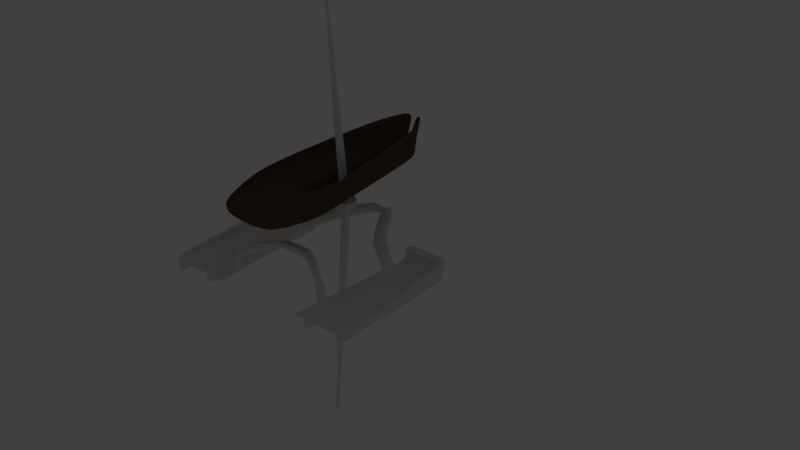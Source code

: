 # Source: Partikel_bung.blend  (saved by Blender 2.78.0; exported with 4.5.12 LTS)
import bpy
from mathutils import Matrix  # noqa: F401  (used for matrix-valued properties, if any)

bpy.ops.wm.read_factory_settings(use_empty=True)
scene = bpy.context.scene
scene.name = 'Scene'

# ---- collections
col_collection_1 = bpy.data.collections.new('Collection 1'); scene.collection.children.link(col_collection_1)
col_collection_1.hide_render = True
col_collection_1.hide_viewport = True
col_collection_2 = bpy.data.collections.new('Collection 2'); scene.collection.children.link(col_collection_2)
col_collection_2.hide_render = True
col_collection_2.hide_viewport = True
col_collection_3 = bpy.data.collections.new('Collection 3'); scene.collection.children.link(col_collection_3)

# ---- materials (node trees are filled in below, after node groups)
mat_material_003 = bpy.data.materials.new('Material.003')
mat_material_003.alpha_threshold = 0.0
mat_material_003.use_transparent_shadow = False
mat_material_003.roughness = 0.5
mat_material_003.specular_intensity = 0.0
mat_material_002 = bpy.data.materials.new('Material.002')
mat_material_002.alpha_threshold = 0.0
mat_material_002.use_transparent_shadow = False
mat_material_002.diffuse_color = (0.1107, 0.07611, 0.05386, 1.0)
mat_material_002.roughness = 0.5
mat_material = bpy.data.materials.new('Material')
mat_material.alpha_threshold = 0.0
mat_material.use_transparent_shadow = False
mat_material.diffuse_color = (0.1107, 0.1107, 0.1107, 1.0)
mat_material.roughness = 0.5

# ---- material node trees

# ---- world
world_world = bpy.data.worlds.new('World'); scene.world = world_world
world_world.color = (0.05088, 0.05088, 0.05088)
world_world.use_sun_shadow = False
world_world.sun_shadow_jitter_overblur = 0.0
world_world.cycles.sampling_method = 'MANUAL'

# ---- lights
light_sun = bpy.data.lights.new('Sun', 'SUN')
light_sun.transmission_factor = 0.0
light_sun.angle = 0.1993
light_sun.energy = 1.0
light_sun.shadow_buffer_clip_start = 0.5
light_sun.shadow_soft_size = 0.1
light_sun.shadow_cascade_max_distance = 1000.0

# ---- meshes
me_icosphere_002 = bpy.data.meshes.new('Icosphere.002')
me_icosphere_002.from_pydata([(0.2764, -0.8506, 0.4472), (-0.7236, -0.5257, 0.4472), (-0.7236, 0.5257, 0.4472), (0.2764, 0.8506, 0.4472), (0.8944, 0.0, 0.4472), (0.0, 0.0, 1.0), (0.9511, -0.309, 0.0), (0.9511, 0.309, 0.0), (0.0, -1.0, 0.0), (0.5878, -0.809, 0.0), (-0.9511, -0.309, 0.0), (-0.5878, -0.809, 0.0), (-0.5878, 0.809, 0.0), (-0.9511, 0.309, 0.0), (0.5878, 0.809, 0.0), (0.0, 1.0, 0.0), (0.6882, -0.5, 0.5257), (-0.2629, -0.809, 0.5257), (-0.8506, 0.0, 0.5257), (-0.2629, 0.809, 0.5257), (0.6882, 0.5, 0.5257), (0.1625, -0.5, 0.8507), (0.5257, 0.0, 0.8507), (-0.4253, -0.309, 0.8507), (-0.4253, 0.309, 0.8507), (0.1625, 0.5, 0.8507)], [], [(0, 16, 21), (1, 17, 23), (2, 18, 24), (3, 19, 25), (4, 20, 22), (22, 25, 5), (22, 20, 25), (20, 3, 25), (25, 24, 5), (25, 19, 24), (19, 2, 24), (24, 23, 5), (24, 18, 23), (18, 1, 23), (23, 21, 5), (23, 17, 21), (17, 0, 21), (21, 22, 5), (21, 16, 22), (16, 4, 22), (7, 20, 4), (7, 14, 20), (14, 3, 20), (15, 19, 3), (15, 12, 19), (12, 2, 19), (13, 18, 2), (13, 10, 18), (10, 1, 18), (11, 17, 1), (11, 8, 17), (8, 0, 17), (9, 16, 0), (9, 6, 16), (6, 4, 16), (14, 15, 3), (12, 13, 2), (10, 11, 1), (8, 9, 0), (6, 7, 4)])
me_icosphere_002.materials.append(mat_material_003)
me_icosphere_002.use_remesh_preserve_volume = False
me_icosphere_002.use_remesh_preserve_attributes = False
me_icosphere_002.use_mirror_vertex_groups = False
me_icosphere_002.update()
me_cube_003 = bpy.data.meshes.new('Cube.003')
me_cube_003.from_pydata([(-3.802, -6.18, -1.121), (-2.591, -6.063, -0.4852), (-4.643, -2.796, -1.121), (-4.643, -2.796, -0.4852), (12.6, -5.723, -1.663), (11.44, -5.723, -0.4852), (12.01, -2.796, -1.121), (12.6, -2.796, -0.4852), (-4.284, -3.164, -1.121), (-4.284, -3.841, -1.121), (-3.56, -4.518, -1.121), (-3.564, -5.195, -1.121), (-2.013, -5.23, -0.4852), (-1.765, -4.6, -0.4852), (-3.149, -3.814, -0.4852), (-3.414, -3.191, -0.4852), (13.64, -5.195, -1.121), (11.33, -4.518, -1.121), (12.96, -3.841, -1.121), (10.82, -3.164, -1.121), (11.4, -3.164, -0.4852), (12.14, -3.841, -0.4852), (10.51, -4.518, -0.4852), (12.49, -5.195, -0.4852)], [], [(8, 15, 3, 2), (2, 3, 7, 6), (16, 23, 5, 4), (4, 5, 1, 0), (11, 16, 4, 0), (23, 12, 1, 5), (7, 3, 15, 20), (20, 15, 14, 21), (21, 14, 13, 22), (22, 13, 12, 23), (2, 6, 19, 8), (8, 19, 18, 9), (9, 18, 17, 10), (10, 17, 16, 11), (6, 7, 20, 19), (19, 20, 21, 18), (18, 21, 22, 17), (17, 22, 23, 16), (0, 1, 12, 11), (11, 12, 13, 10), (10, 13, 14, 9), (9, 14, 15, 8)])
me_cube_003.materials.append(mat_material_002)
me_cube_003.use_remesh_preserve_volume = False
me_cube_003.use_remesh_preserve_attributes = False
me_cube_003.use_mirror_vertex_groups = False
me_cube_003.update()
me_cube_002 = bpy.data.meshes.new('Cube.002')
me_cube_002.from_pydata([(-4.643, -1.792, -1.121), (-4.165, -1.792, -0.4852), (-4.643, 1.592, -1.121), (-4.076, 1.592, -0.4852), (12.6, -1.335, -1.663), (12.6, -1.335, -0.4852), (12.6, 1.592, -1.121), (12.99, 1.592, -0.4852), (-4.284, 1.224, -1.121), (-4.284, 0.5476, -1.121), (-3.56, -0.1293, -1.121), (-4.284, -0.8061, -1.121), (-3.122, -0.8061, -0.4852), (-2.876, -0.1293, -0.4852), (-3.6, 0.5476, -0.4852), (-3.716, 1.224, -0.4852), (13.64, -0.8061, -1.121), (13.68, -0.1293, -1.121), (12.96, 0.5476, -1.121), (11.4, 1.224, -1.121), (11.79, 1.224, -0.4852), (13.24, 0.5476, -0.4852), (14.41, -0.1293, -0.4852), (14.09, -0.8061, -0.4852)], [], [(8, 15, 3, 2), (2, 3, 7, 6), (16, 23, 5, 4), (4, 5, 1, 0), (11, 16, 4, 0), (23, 12, 1, 5), (7, 3, 15, 20), (20, 15, 14, 21), (21, 14, 13, 22), (22, 13, 12, 23), (2, 6, 19, 8), (8, 19, 18, 9), (9, 18, 17, 10), (10, 17, 16, 11), (6, 7, 20, 19), (19, 20, 21, 18), (18, 21, 22, 17), (17, 22, 23, 16), (0, 1, 12, 11), (11, 12, 13, 10), (10, 13, 14, 9), (9, 14, 15, 8)])
me_cube_002.materials.append(mat_material_002)
me_cube_002.use_remesh_preserve_volume = False
me_cube_002.use_remesh_preserve_attributes = False
me_cube_002.use_mirror_vertex_groups = False
me_cube_002.update()
me_cube_001 = bpy.data.meshes.new('Cube.001')
me_cube_001.from_pydata([(-0.3472, -0.57, -0.8344), (-0.3472, -0.57, 0.1349), (-0.3472, 0.57, -0.8344), (-0.3472, 0.57, 0.1349), (3.697, -0.7647, -1.0), (3.697, -0.7647, 0.3005), (3.697, 0.7647, -1.0), (3.697, 0.7647, 0.3005), (0.2875, 0.7647, -1.0), (0.2875, 0.7647, 0.3005), (0.2875, -0.7647, -1.0), (0.2875, -0.7647, 0.3005), (-0.3472, 0.0, -1.091), (-0.3472, 0.0, 0.3911), (3.697, 0.0, -1.344), (3.697, 0.0, 0.6442), (0.2875, 0.0, 0.6442), (0.2875, 0.0, -1.344), (-0.3472, -0.7453, -0.3497), (-0.3472, 0.7453, -0.3497), (3.697, 1.0, -0.3497), (3.697, -1.0, -0.3497), (0.2875, -1.0, -0.3497), (0.2875, 1.0, -0.3497), (3.697, 0.0, -0.3497), (-1.0, 0.0, -0.3497)], [], [(25, 13, 3, 19), (23, 9, 7, 20), (24, 15, 5, 21), (22, 11, 1, 18), (17, 14, 4, 10), (16, 13, 1, 11), (15, 16, 11, 5), (12, 17, 10, 0), (21, 5, 11, 22), (19, 3, 9, 23), (2, 8, 17, 12), (7, 9, 16, 15), (9, 3, 13, 16), (8, 6, 14, 17), (20, 7, 15, 24), (18, 1, 13, 25), (0, 18, 25, 12), (6, 20, 24, 14), (2, 19, 23, 8), (4, 21, 22, 10), (10, 22, 18, 0), (14, 24, 21, 4), (8, 23, 20, 6), (12, 25, 19, 2)])
me_cube_001.materials.append(mat_material)
me_cube_001.use_remesh_preserve_volume = False
me_cube_001.use_remesh_preserve_attributes = False
me_cube_001.use_mirror_vertex_groups = False
me_cube_001.update()
me_icosphere_001 = bpy.data.meshes.new('Icosphere.001')
me_icosphere_001.from_pydata([(0.2764, -0.8506, 0.4472), (-0.7236, -0.5257, 0.4472), (-0.7236, 0.5257, 0.4472), (0.2764, 0.8506, 0.4472), (0.8944, 0.0, 0.4472), (0.0, 0.0, 1.0), (0.9511, -0.309, 0.0), (0.9511, 0.309, 0.0), (0.0, -1.0, 0.0), (0.5878, -0.809, 0.0), (-0.9511, -0.309, 0.0), (-0.5878, -0.809, 0.0), (-0.5878, 0.809, 0.0), (-0.9511, 0.309, 0.0), (0.5878, 0.809, 0.0), (0.0, 1.0, 0.0), (0.6882, -0.5, 0.5257), (-0.2629, -0.809, 0.5257), (-0.8506, 0.0, 0.5257), (-0.2629, 0.809, 0.5257), (0.6882, 0.5, 0.5257), (0.1625, -0.5, 0.8507), (0.5257, 0.0, 0.8507), (-0.4253, -0.309, 0.8507), (-0.4253, 0.309, 0.8507), (0.1625, 0.5, 0.8507)], [], [(0, 16, 21), (1, 17, 23), (2, 18, 24), (3, 19, 25), (4, 20, 22), (22, 25, 5), (22, 20, 25), (20, 3, 25), (25, 24, 5), (25, 19, 24), (19, 2, 24), (24, 23, 5), (24, 18, 23), (18, 1, 23), (23, 21, 5), (23, 17, 21), (17, 0, 21), (21, 22, 5), (21, 16, 22), (16, 4, 22), (7, 20, 4), (7, 14, 20), (14, 3, 20), (15, 19, 3), (15, 12, 19), (12, 2, 19), (13, 18, 2), (13, 10, 18), (10, 1, 18), (11, 17, 1), (11, 8, 17), (8, 0, 17), (9, 16, 0), (9, 6, 16), (6, 4, 16), (14, 15, 3), (12, 13, 2), (10, 11, 1), (8, 9, 0), (6, 7, 4)])
me_icosphere_001.materials.append(mat_material_003)
me_icosphere_001.use_remesh_preserve_volume = False
me_icosphere_001.use_remesh_preserve_attributes = False
me_icosphere_001.use_mirror_vertex_groups = False
me_icosphere_001.update()
me_cube_004 = bpy.data.meshes.new('Cube.004')
me_cube_004.from_pydata([(-1.0, -1.0, -1.0), (-1.0, -1.0, 1.0), (-1.0, 1.0, -1.0), (-1.0, 1.0, 1.0), (1.0, -1.0, -1.0), (1.0, -1.0, 1.0), (1.0, 1.0, -1.0), (1.0, 1.0, 1.0)], [], [(0, 1, 3, 2), (2, 3, 7, 6), (6, 7, 5, 4), (4, 5, 1, 0), (2, 6, 4, 0), (7, 3, 1, 5)])
me_cube_004.use_remesh_preserve_volume = False
me_cube_004.use_remesh_preserve_attributes = False
me_cube_004.use_mirror_vertex_groups = False
me_cube_004.update()
me_icosphere = bpy.data.meshes.new('Icosphere')
me_icosphere.from_pydata([(0.154, -0.474, 0.2534), (-0.4032, -0.2929, 0.2534), (-0.4032, 0.2929, 0.2534), (0.154, 0.474, 0.2534), (0.4984, 3.553e-09, 0.2534), (-3.99e-07, 3.553e-09, 0.5614), (0.5299, -0.1722, 0.004178), (0.5299, 0.1722, 0.004178), (-3.99e-07, -0.5572, 0.004178), (0.3275, -0.4508, 0.004178), (-0.5299, -0.1722, 0.004178), (-0.3275, -0.4508, 0.004178), (-0.3275, 0.4508, 0.004178), (-0.5299, 0.1722, 0.004178), (0.3275, 0.4508, 0.004178), (-3.99e-07, 0.5572, 0.004178), (0.3834, -0.2786, 0.2971), (-0.1465, -0.4508, 0.2971), (-0.474, 3.553e-09, 0.2971), (-0.1465, 0.4508, 0.2971), (0.3834, 0.2786, 0.2971), (0.09052, -0.2786, 0.4781), (0.2929, 3.553e-09, 0.4781), (-0.237, -0.1722, 0.4781), (-0.237, 0.1722, 0.4781), (0.09052, 0.2786, 0.4781)], [], [(0, 16, 21), (1, 17, 23), (2, 18, 24), (3, 19, 25), (4, 20, 22), (22, 25, 5), (22, 20, 25), (20, 3, 25), (25, 24, 5), (25, 19, 24), (19, 2, 24), (24, 23, 5), (24, 18, 23), (18, 1, 23), (23, 21, 5), (23, 17, 21), (17, 0, 21), (21, 22, 5), (21, 16, 22), (16, 4, 22), (7, 20, 4), (7, 14, 20), (14, 3, 20), (15, 19, 3), (15, 12, 19), (12, 2, 19), (13, 18, 2), (13, 10, 18), (10, 1, 18), (11, 17, 1), (11, 8, 17), (8, 0, 17), (9, 16, 0), (9, 6, 16), (6, 4, 16), (14, 15, 3), (12, 13, 2), (10, 11, 1), (8, 9, 0), (6, 7, 4)])
me_icosphere.use_remesh_preserve_volume = False
me_icosphere.use_remesh_preserve_attributes = False
me_icosphere.use_mirror_vertex_groups = False
me_icosphere.update()
me_cube_006 = bpy.data.meshes.new('Cube.006')
me_cube_006.from_pydata([(-0.198, -6.187, -1.557), (-0.2733, -6.263, 1.557), (-0.198, -5.791, -1.557), (-0.2733, -5.716, 1.557), (0.198, -6.187, -1.557), (0.2733, -6.263, 1.557), (0.198, -5.791, -1.557), (0.2733, -5.716, 1.557), (0.0, -5.673, -1.557), (0.0, -5.59, 1.557), (0.0, -6.305, -1.557), (0.0, -6.388, 1.557), (-0.3161, -5.989, -1.557), (-0.3989, -5.989, 1.557), (0.3161, -5.989, -1.557), (0.3989, -5.989, 1.557), (0.0, -5.989, 1.557), (0.0, -5.989, -1.557), (-1.0, -1.0, 0.01634), (-1.0, 1.0, 0.01634), (1.0, 1.0, 0.01634), (1.0, -1.0, 0.01634), (0.0, -1.577, 0.01634), (0.0, 1.577, 0.01634), (1.577, 0.0, 0.01634), (-1.577, 0.0, 0.01634), (-0.9616, 0.9616, -0.04516), (0.9616, 0.9616, -0.04516), (0.9616, -0.9616, -0.04516), (0.0, -1.516, -0.04516), (0.0, 1.516, -0.04516), (1.516, 0.0, -0.04516), (-1.516, 0.0, -0.04516), (-0.9616, -0.9616, -0.04516), (-0.9215, -0.9215, 0.149), (-0.9215, 0.9215, 0.149), (0.9215, 0.9215, 0.149), (0.9215, -0.9215, 0.149), (0.0, -1.45, 0.149), (0.0, 1.45, 0.149), (1.45, 0.0, 0.149), (-1.45, 0.0, 0.149), (-2.537, -2.537, 0.01214), (-2.537, 2.537, 0.01214), (2.537, 2.537, 0.01214), (2.537, -2.537, 0.01214), (1.145e-08, -4.0, 0.01214), (1.145e-08, 4.0, 0.01214), (3.407, 0.0, 0.01214), (-3.407, 0.0, 0.01214), (-2.44, 2.44, -0.03018), (2.44, 2.44, -0.03018), (2.44, -2.44, -0.03018), (1.145e-08, -3.847, -0.03018), (1.145e-08, 3.847, -0.03018), (3.277, 0.0, -0.03018), (-3.277, 0.0, -0.03018), (-2.44, -2.44, -0.03018), (-0.784, -1.262, -0.5226), (0.784, -1.262, -0.5226), (0.784, -2.83, -0.5226), (0.0, -3.284, -0.5226), (0.0, -0.8077, -0.5226), (1.238, -2.046, -0.5226), (-1.238, -2.046, -0.5226), (-0.784, -2.83, -0.5226), (-0.8411, -2.887, 0.5745), (-0.8411, -1.205, 0.5745), (0.8411, -1.205, 0.5745), (0.8411, -2.887, 0.5745), (0.0, -3.351, 0.5745), (0.0, -0.7411, 0.5745), (1.305, -2.046, 0.5745), (-1.305, -2.046, 0.5745)], [], [(73, 13, 3, 67), (71, 9, 7, 68), (72, 15, 5, 69), (70, 11, 1, 66), (17, 14, 4, 10), (16, 13, 1, 11), (15, 16, 11, 5), (12, 17, 10, 0), (69, 5, 11, 70), (67, 3, 9, 71), (2, 8, 17, 12), (7, 9, 16, 15), (9, 3, 13, 16), (8, 6, 14, 17), (68, 7, 15, 72), (66, 1, 13, 73), (30, 26, 50, 54), (23, 20, 44, 47), (29, 28, 52, 53), (24, 21, 45, 48), (33, 29, 53, 57), (22, 18, 42, 46), (28, 31, 55, 52), (21, 22, 46, 45), (64, 32, 26, 58), (62, 30, 27, 59), (63, 31, 28, 60), (61, 29, 33, 65), (60, 28, 29, 61), (58, 26, 30, 62), (59, 27, 31, 63), (65, 33, 32, 64), (18, 34, 41, 25), (20, 36, 40, 24), (19, 35, 39, 23), (21, 37, 38, 22), (22, 38, 34, 18), (24, 40, 37, 21), (23, 39, 36, 20), (25, 41, 35, 19), (57, 42, 49, 56), (51, 44, 48, 55), (50, 43, 47, 54), (52, 45, 46, 53), (53, 46, 42, 57), (55, 48, 45, 52), (54, 47, 44, 51), (56, 49, 43, 50), (25, 19, 43, 49), (31, 27, 51, 55), (18, 25, 49, 42), (32, 33, 57, 56), (20, 24, 48, 44), (26, 32, 56, 50), (19, 23, 47, 43), (27, 30, 54, 51), (0, 65, 64, 12), (6, 59, 63, 14), (2, 58, 62, 8), (4, 60, 61, 10), (10, 61, 65, 0), (14, 63, 60, 4), (8, 62, 59, 6), (12, 64, 58, 2), (34, 66, 73, 41), (36, 68, 72, 40), (35, 67, 71, 39), (37, 69, 70, 38), (38, 70, 66, 34), (40, 72, 69, 37), (39, 71, 68, 36), (41, 73, 67, 35)])
me_cube_006.use_remesh_preserve_volume = False
me_cube_006.use_remesh_preserve_attributes = False
me_cube_006.use_mirror_vertex_groups = False
me_cube_006.update()
me_cube_005 = bpy.data.meshes.new('Cube.005')
me_cube_005.from_pydata([(-3.693, -8.959, -4.988), (-3.816, -8.959, -4.633), (-3.693, -1.198, -4.988), (-3.816, -1.198, -4.633), (-3.615, -8.959, -4.988), (-3.581, -8.959, -4.633), (-3.615, -1.198, -4.988), (-3.581, -1.198, -4.633), (-3.737, -0.8421, -4.87), (-3.861, -1.07, -4.596), (-3.66, -0.8421, -4.87), (-3.625, -1.07, -4.596), (-3.813, -0.5515, -4.589), (-3.937, -0.8923, -4.487), (-3.736, -0.5515, -4.589), (-3.701, -0.8923, -4.487), (-3.94, -0.4384, -4.211), (-4.097, -0.7792, -4.183), (-3.872, -0.4384, -4.173), (-3.979, -0.7792, -4.068), (-4.115, -0.5772, -3.793), (-4.159, -0.785, -3.878), (-4.066, -0.5932, -3.771), (-4.08, -0.7967, -3.855), (-4.174, -0.7193, -3.683), (-4.194, -0.8116, -3.721), (-4.153, -0.7264, -3.673), (-4.159, -0.8332, -3.711), (-3.69, -9.153, -4.926), (-3.794, -9.003, -4.603), (-3.625, -9.153, -4.926), (-3.596, -9.003, -4.603), (-3.69, -9.313, -4.775), (-3.754, -9.058, -4.527), (-3.625, -9.313, -4.775), (-3.636, -9.058, -4.527), (-3.684, -9.266, -4.364), (-3.718, -9.08, -4.399), (-3.649, -9.266, -4.364), (-3.655, -9.08, -4.399), (-3.638, -9.313, -4.479), (-3.687, -9.313, -4.479), (-3.735, -9.073, -4.465), (-3.646, -9.073, -4.465), (-3.688, -9.343, -4.593), (-3.744, -9.065, -4.496), (-3.641, -9.065, -4.496), (-3.632, -9.343, -4.593), (-5.858, -8.959, -4.988), (-5.735, -8.959, -4.633), (-5.858, -1.198, -4.988), (-5.735, -1.198, -4.633), (-5.936, -8.959, -4.988), (-5.97, -8.959, -4.633), (-5.936, -1.198, -4.988), (-5.97, -1.198, -4.633), (-5.814, -0.8421, -4.87), (-5.69, -1.07, -4.596), (-5.891, -0.8421, -4.87), (-5.926, -1.07, -4.596), (-5.738, -0.5515, -4.589), (-5.614, -0.8923, -4.487), (-5.816, -0.5515, -4.589), (-5.85, -0.8923, -4.487), (-5.611, -0.4384, -4.211), (-5.454, -0.7792, -4.183), (-5.679, -0.4384, -4.173), (-5.572, -0.7792, -4.068), (-5.436, -0.5772, -3.793), (-5.392, -0.785, -3.878), (-5.485, -0.5932, -3.771), (-5.471, -0.7967, -3.855), (-5.377, -0.7193, -3.683), (-5.357, -0.8116, -3.721), (-5.398, -0.7264, -3.673), (-5.392, -0.8332, -3.711), (-5.861, -9.153, -4.926), (-5.757, -9.003, -4.603), (-5.926, -9.153, -4.926), (-5.955, -9.003, -4.603), (-5.861, -9.313, -4.775), (-5.797, -9.058, -4.527), (-5.926, -9.313, -4.775), (-5.915, -9.058, -4.527), (-5.867, -9.266, -4.364), (-5.833, -9.08, -4.399), (-5.902, -9.266, -4.364), (-5.896, -9.08, -4.399), (-5.913, -9.313, -4.479), (-5.864, -9.313, -4.479), (-5.816, -9.073, -4.465), (-5.905, -9.073, -4.465), (-5.863, -9.343, -4.593), (-5.807, -9.065, -4.496), (-5.91, -9.065, -4.496), (-5.919, -9.343, -4.593), (-6.269, -8.687, -4.742), (-6.269, -8.687, -4.334), (-6.064, -2.885, -4.742), (-6.064, -2.885, -4.334), (-2.99, -8.678, -4.742), (-2.99, -8.678, -4.334), (-3.416, -2.888, -4.742), (-3.416, -2.888, -4.334), (-6.278, -8.94, -4.673), (-6.271, -8.73, -4.323), (-2.972, -8.93, -4.673), (-2.987, -8.721, -4.323), (-6.285, -9.119, -4.51), (-6.273, -8.777, -4.287), (-2.959, -9.109, -4.51), (-2.984, -8.768, -4.287), (-6.288, -9.205, -4.352), (-6.273, -8.804, -4.273), (-2.952, -9.194, -4.352), (-2.982, -8.795, -4.273), (-5.955, -1.213, -4.703), (-6.116, -1.453, -4.373), (-3.539, -1.219, -4.703), (-3.521, -1.459, -4.373), (-5.941, -0.8297, -4.447), (-6.107, -1.188, -4.251), (-3.567, -0.8369, -4.447), (-3.54, -1.195, -4.251), (-5.935, -0.6703, -4.109), (-6.217, -1.079, -4.095), (-3.578, -0.6779, -4.109), (-3.548, -1.085, -4.095), (-5.935, -0.6706, -3.791), (-6.102, -1.061, -3.912), (-3.578, -0.6781, -3.791), (-3.55, -1.067, -3.912), (-5.937, -0.7213, -3.627), (-6.104, -1.111, -3.749), (-3.575, -0.7288, -3.627), (-3.546, -1.118, -3.749), (-3.84, -2.887, -4.742), (-3.84, -2.887, -4.334), (-3.516, -8.68, -4.742), (-3.516, -8.68, -4.334), (-3.502, -8.932, -4.673), (-3.513, -8.722, -4.323), (-3.492, -9.111, -4.51), (-3.511, -8.769, -4.287), (-3.487, -9.196, -4.352), (-3.509, -8.796, -4.273), (-3.934, -1.218, -4.703), (-3.92, -1.458, -4.373), (-3.955, -0.8358, -4.447), (-3.935, -1.194, -4.251), (-3.964, -0.6767, -4.109), (-3.941, -1.084, -4.095), (-3.964, -0.6769, -3.791), (-3.942, -1.066, -3.912), (-3.961, -0.7276, -3.627), (-3.939, -1.117, -3.749), (-6.235, -7.714, -4.742), (-6.235, -7.714, -4.334), (-3.062, -7.707, -4.742), (-3.062, -7.707, -4.334), (-3.57, -7.708, -4.334), (-3.57, -7.708, -4.742), (-6.223, -7.38, -4.334), (-3.086, -7.374, -4.742), (-6.223, -7.38, -4.742), (-3.086, -7.374, -4.334), (-3.589, -7.375, -4.334), (-3.589, -7.375, -4.742), (-2.696, -7.387, -3.796), (-3.049, -7.563, -3.476), (-2.823, -7.085, -3.732), (-3.172, -7.259, -3.416), (-0.8947, -5.878, -3.065), (-0.9999, -6.375, -3.032), (-0.9616, -5.866, -2.738), (-1.066, -6.357, -2.705), (0.0, -5.779, -3.108), (0.0, -6.27, -3.029), (0.0, -5.736, -2.784), (0.0, -6.222, -2.705), (-2.241, -6.958, -3.565), (-1.593, -6.329, -3.3), (-1.7, -6.767, -3.108), (-2.421, -7.272, -3.235), (-2.432, -6.725, -3.428), (-1.707, -6.194, -3.02), (-2.61, -7.035, -3.101), (-1.813, -6.627, -2.83), (-6.229, -7.547, -4.742), (-2.987, -7.54, -4.334), (-3.682, -7.541, -4.334), (-3.58, -7.541, -4.742), (-6.229, -7.547, -4.334), (-3.074, -7.54, -4.742), (-2.759, -7.236, -3.828), (-3.214, -7.411, -3.446), (-0.9282, -5.826, -2.902), (-1.033, -6.441, -2.869), (0.0, -5.683, -2.946), (0.0, -6.292, -2.867), (-2.516, -7.202, -3.072), (-1.757, -6.745, -2.873), (-2.337, -6.755, -3.496), (-1.65, -6.176, -3.16), (-3.621, -3.001, -4.331), (-3.253, -8.679, -4.742), (-3.237, -8.931, -4.673), (-3.225, -9.11, -4.51), (-3.22, -9.195, -4.352), (-3.721, -1.458, -4.373), (-3.738, -1.194, -4.251), (-3.745, -1.085, -4.095), (-3.746, -1.067, -3.912), (-3.743, -1.117, -3.749), (-3.628, -2.888, -4.742), (-3.253, -8.679, -4.334), (-3.25, -8.721, -4.323), (-3.247, -8.769, -4.287), (-3.245, -8.795, -4.273), (-3.736, -1.219, -4.703), (-3.761, -0.8364, -4.447), (-3.771, -0.6773, -4.109), (-3.771, -0.6775, -3.791), (-3.768, -0.7282, -3.627), (-3.316, -7.767, -4.334), (-3.316, -7.707, -4.742), (-3.338, -7.374, -4.742), (-3.338, -7.306, -4.334), (-2.873, -7.535, -3.636), (-2.998, -7.103, -3.574), (-0.9473, -6.126, -3.122), (-1.014, -6.112, -2.722), (0.0, -6.024, -3.142), (0.0, -5.979, -2.745), (-2.521, -6.833, -3.206), (-1.76, -6.363, -2.867), (-2.304, -7.134, -3.45), (-1.619, -6.567, -3.254), (0.0, -6.002, -2.907), (-3.327, -7.541, -4.742), (-3.463, -2.253, -4.728), (-3.456, -2.344, -4.349), (-6.041, -2.249, -4.728), (-6.044, -2.34, -4.349), (-3.871, -2.343, -4.349), (-3.876, -2.252, -4.728), (-3.669, -2.253, -4.728), (-3.671, -2.23, -4.352), (-3.307, -2.616, -4.341), (-6.054, -2.612, -4.341), (-3.439, -2.57, -4.735), (-6.052, -2.567, -4.735), (-3.963, -2.615, -4.341), (-3.858, -2.57, -4.735), (-3.649, -2.57, -4.735), (-1.983, -1.868, -3.691), (-2.713, -2.481, -3.951), (-2.997, -2.573, -3.649), (-2.813, -2.633, -3.803), (-2.92, -1.976, -3.933), (-3.196, -2.066, -3.637), (-3.1, -1.916, -3.782), (-2.73, -2.2, -4.034), (-3.168, -2.343, -3.566), (-1.331, -0.865, -3.401), (-2.07, -2.001, -3.297), (-1.954, -2.019, -3.515), (-2.334, -1.463, -3.587), (-2.418, -1.593, -3.202), (-2.449, -1.443, -3.374), (-2.133, -1.625, -3.759), (-2.266, -1.831, -3.15), (-0.6327, 0.2201, -3.413), (-1.36, -1.021, -3.007), (-1.246, -0.9933, -3.225), (-1.81, -0.6252, -3.297), (-1.838, -0.7773, -2.913), (-1.924, -0.6508, -3.084), (-1.562, -0.6977, -3.469), (-1.606, -0.9386, -2.86), (-0.3311, 0.6349, -3.394), (-0.6615, 0.2211, -2.989), (-0.5472, 0.1661, -3.202), (-1.112, 0.4812, -3.405), (-1.14, 0.4823, -2.991), (-1.226, 0.5363, -3.198), (-0.8635, 0.3504, -3.538), (-0.9079, 0.3519, -2.883), (0.0, 0.7468, -3.266), (-0.3537, 0.6527, -2.971), (-0.2942, 0.5407, -3.183), (-0.5622, 1.129, -3.386), (-0.5844, 1.147, -2.973), (-0.6215, 1.241, -3.179), (-0.4398, 0.8766, -3.519), (-0.4747, 0.904, -2.864), (0.0, 0.7646, -3.264), (0.0, 0.6529, -3.273), (0.0, 1.239, -3.226), (0.0, 1.257, -3.225), (0.0, 1.351, -3.218), (0.0, 0.9878, -3.246), (0.0, 1.015, -3.244), (0.0, 1.002, -3.245), (-5.884, -2.885, -4.742), (-6.047, -8.687, -4.334), (-6.048, -8.729, -4.323), (-6.049, -8.776, -4.287), (-6.05, -8.803, -4.273), (-5.837, -1.213, -4.703), (-5.826, -0.8302, -4.447), (-5.822, -0.6709, -4.109), (-5.822, -0.6711, -3.791), (-5.823, -0.7218, -3.627), (-5.884, -2.885, -4.334), (-6.047, -8.687, -4.742), (-6.054, -8.939, -4.673), (-6.059, -9.119, -4.51), (-6.061, -9.204, -4.352), (-5.958, -1.453, -4.373), (-5.951, -1.189, -4.251), (-5.948, -1.079, -4.095), (-5.947, -1.061, -3.912), (-5.949, -1.112, -3.749), (-6.02, -7.713, -4.742), (-6.02, -7.713, -4.334), (-6.01, -7.38, -4.334), (-6.01, -7.38, -4.742), (-6.023, -7.546, -4.334), (-6.015, -7.546, -4.742), (-5.869, -2.34, -4.349), (-5.866, -2.249, -4.728), (-5.875, -2.567, -4.735), (-5.885, -2.613, -4.341), (-6.366, -8.557, -4.223), (-6.252, -3.076, -3.854), (-6.367, -8.597, -4.226), (-6.368, -8.641, -4.229), (-6.369, -8.667, -4.231), (-6.223, -1.723, -3.763), (-6.218, -1.473, -3.746), (-6.216, -1.369, -3.739), (-6.216, -1.354, -3.734), (-6.217, -1.325, -3.725), (-6.347, -7.637, -4.161), (-6.341, -7.322, -4.14), (-6.344, -7.479, -4.151), (-6.241, -2.561, -3.819), (-6.246, -2.818, -3.837), (-6.144, -8.552, -4.223), (-6.145, -8.592, -4.226), (-6.145, -8.637, -4.229), (-6.145, -8.662, -4.231), (-6.072, -3.073, -3.854), (-6.054, -1.72, -3.763), (-6.051, -1.471, -3.746), (-6.05, -1.367, -3.739), (-6.05, -1.351, -3.734), (-6.05, -1.322, -3.725), (-6.132, -7.633, -4.161), (-6.128, -7.318, -4.14), (-6.138, -7.475, -4.151), (-6.065, -2.558, -3.819), (-6.077, -2.816, -3.837)], [], [(0, 1, 3, 2), (3, 7, 11, 9), (6, 7, 5, 4), (1, 0, 28, 29), (2, 6, 4, 0), (7, 3, 1, 5), (9, 11, 15, 13), (2, 3, 9, 8), (7, 6, 10, 11), (6, 2, 8, 10), (15, 14, 18, 19), (8, 9, 13, 12), (11, 10, 14, 15), (10, 8, 12, 14), (18, 16, 20, 22), (14, 12, 16, 18), (13, 15, 19, 17), (12, 13, 17, 16), (21, 23, 27, 25), (17, 19, 23, 21), (16, 17, 21, 20), (19, 18, 22, 23), (24, 25, 27, 26), (20, 21, 25, 24), (23, 22, 26, 27), (22, 20, 24, 26), (28, 30, 34, 32), (0, 4, 30, 28), (5, 1, 29, 31), (4, 5, 31, 30), (41, 40, 38, 36), (29, 28, 32, 33), (31, 29, 33, 35), (30, 31, 35, 34), (38, 39, 37, 36), (42, 41, 36, 37), (43, 42, 37, 39), (40, 43, 39, 38), (47, 46, 43, 40), (46, 45, 42, 43), (45, 44, 41, 42), (44, 47, 40, 41), (32, 34, 47, 44), (33, 32, 44, 45), (35, 33, 45, 46), (34, 35, 46, 47), (48, 50, 51, 49), (51, 57, 59, 55), (54, 52, 53, 55), (49, 77, 76, 48), (50, 48, 52, 54), (55, 53, 49, 51), (57, 61, 63, 59), (50, 56, 57, 51), (55, 59, 58, 54), (54, 58, 56, 50), (63, 67, 66, 62), (56, 60, 61, 57), (59, 63, 62, 58), (58, 62, 60, 56), (66, 70, 68, 64), (62, 66, 64, 60), (61, 65, 67, 63), (60, 64, 65, 61), (69, 73, 75, 71), (65, 69, 71, 67), (64, 68, 69, 65), (67, 71, 70, 66), (72, 74, 75, 73), (68, 72, 73, 69), (71, 75, 74, 70), (70, 74, 72, 68), (76, 80, 82, 78), (48, 76, 78, 52), (53, 79, 77, 49), (52, 78, 79, 53), (89, 84, 86, 88), (77, 81, 80, 76), (79, 83, 81, 77), (78, 82, 83, 79), (86, 84, 85, 87), (90, 85, 84, 89), (91, 87, 85, 90), (88, 86, 87, 91), (95, 88, 91, 94), (94, 91, 90, 93), (93, 90, 89, 92), (92, 89, 88, 95), (80, 92, 95, 82), (81, 93, 92, 80), (83, 94, 93, 81), (82, 95, 94, 83), (164, 162, 99, 98), (241, 240, 118, 119), (158, 159, 101, 100), (205, 100, 106, 206), (225, 158, 100, 205), (249, 99, 335, 348), (319, 320, 355, 354), (323, 133, 343, 358), (100, 101, 107, 106), (97, 96, 104, 105), (110, 111, 115, 114), (106, 107, 111, 110), (206, 106, 110, 207), (105, 104, 108, 109), (318, 308, 113, 112), (207, 110, 114, 208), (109, 108, 112, 113), (99, 162, 345, 335), (119, 118, 122, 123), (331, 242, 116, 309), (247, 241, 119, 209), (242, 243, 117, 116), (210, 123, 127, 211), (309, 116, 120, 310), (209, 119, 123, 210), (116, 117, 121, 120), (211, 127, 131, 212), (120, 121, 125, 124), (123, 122, 126, 127), (310, 120, 124, 311), (131, 130, 134, 135), (124, 125, 129, 128), (127, 126, 130, 131), (311, 124, 128, 312), (223, 213, 135, 134), (312, 128, 132, 313), (212, 131, 135, 213), (128, 129, 133, 132), (322, 153, 155, 323), (222, 152, 154, 223), (313, 323, 155, 154), (221, 150, 152, 222), (220, 148, 150, 221), (321, 151, 153, 322), (319, 147, 149, 320), (219, 146, 148, 220), (320, 149, 151, 321), (330, 244, 147, 319), (246, 245, 146, 219), (217, 143, 145, 218), (317, 142, 144, 318), (208, 218, 145, 144), (316, 140, 142, 317), (215, 139, 141, 216), (216, 141, 143, 217), (224, 160, 139, 215), (324, 161, 138, 315), (315, 138, 140, 316), (329, 191, 161, 324), (190, 160, 169, 195), (305, 325, 359, 349), (239, 193, 158, 225), (193, 189, 159, 158), (96, 97, 157, 156), (102, 103, 165, 163), (214, 102, 163, 226), (320, 321, 356, 355), (204, 137, 166, 227), (304, 136, 167, 327), (188, 192, 162, 164), (237, 181, 172, 230), (224, 159, 168, 228), (189, 165, 170, 194), (227, 166, 171, 229), (231, 175, 179, 233), (203, 185, 174, 196), (235, 187, 175, 231), (201, 182, 173, 197), (238, 199, 177, 232), (197, 173, 177, 199), (230, 172, 176, 232), (196, 174, 178, 198), (195, 169, 183, 200), (200, 183, 182, 201), (229, 171, 186, 234), (234, 186, 187, 235), (194, 170, 184, 202), (202, 184, 185, 203), (228, 168, 180, 236), (236, 180, 181, 237), (180, 202, 203, 181), (168, 194, 202, 180), (186, 200, 201, 187), (171, 195, 200, 186), (172, 196, 198, 176), (175, 197, 199, 179), (233, 179, 199, 238), (187, 201, 197, 175), (181, 203, 196, 172), (159, 189, 194, 168), (156, 157, 192, 188), (163, 165, 189, 193), (226, 163, 193, 239), (307, 306, 350, 351), (166, 190, 195, 171), (327, 167, 191, 329), (167, 226, 239, 191), (178, 233, 238, 198), (183, 236, 237, 182), (169, 228, 236, 183), (184, 234, 235, 185), (170, 229, 234, 184), (173, 230, 232, 177), (198, 238, 232, 176), (185, 235, 231, 174), (174, 231, 233, 178), (165, 227, 229, 170), (160, 224, 228, 169), (182, 237, 230, 173), (103, 204, 227, 165), (136, 214, 226, 167), (191, 239, 225, 161), (159, 224, 215, 101), (107, 216, 217, 111), (101, 215, 216, 107), (114, 115, 218, 208), (111, 217, 218, 115), (240, 246, 219, 118), (118, 219, 220, 122), (122, 220, 221, 126), (126, 221, 222, 130), (130, 222, 223, 134), (153, 212, 213, 155), (154, 155, 213, 223), (151, 211, 212, 153), (147, 209, 210, 149), (149, 210, 211, 151), (244, 247, 209, 147), (142, 207, 208, 144), (140, 206, 207, 142), (161, 225, 205, 138), (138, 205, 206, 140), (241, 247, 261, 259), (250, 254, 246, 240), (254, 253, 245, 246), (333, 252, 244, 330), (251, 249, 243, 242), (244, 252, 263, 260), (332, 251, 242, 331), (248, 250, 240, 241), (103, 102, 250, 248), (304, 98, 251, 332), (247, 244, 260, 261), (98, 99, 249, 251), (314, 137, 252, 333), (214, 136, 253, 254), (102, 214, 254, 250), (103, 248, 262, 256), (261, 260, 268, 269), (262, 259, 267, 270), (258, 256, 255, 266), (257, 258, 266, 265), (252, 137, 257, 263), (204, 103, 256, 258), (248, 241, 259, 262), (137, 204, 258, 257), (266, 255, 264, 274), (265, 266, 274, 273), (267, 269, 277, 275), (271, 265, 273, 279), (260, 263, 271, 268), (256, 262, 270, 255), (263, 257, 265, 271), (259, 261, 269, 267), (275, 277, 285, 283), (279, 273, 281, 287), (264, 278, 286, 272), (276, 279, 287, 284), (270, 267, 275, 278), (269, 268, 276, 277), (268, 271, 279, 276), (255, 270, 278, 264), (272, 286, 294, 280), (284, 287, 295, 292), (285, 284, 292, 293), (286, 283, 291, 294), (273, 274, 282, 281), (274, 264, 272, 282), (278, 275, 283, 286), (277, 276, 284, 285), (293, 292, 299, 300), (294, 291, 298, 301), (290, 280, 288, 297), (289, 290, 297, 296), (287, 281, 289, 295), (283, 285, 293, 291), (281, 282, 290, 289), (282, 272, 280, 290), (302, 303, 300, 299), (303, 301, 298, 300), (297, 288, 301, 303), (296, 297, 303, 302), (292, 295, 302, 299), (280, 294, 301, 288), (295, 289, 296, 302), (291, 293, 300, 298), (330, 319, 354, 362), (136, 304, 332, 253), (253, 332, 331, 245), (306, 305, 349, 350), (164, 327, 329, 188), (166, 326, 328, 190), (98, 304, 327, 164), (137, 314, 326, 166), (190, 328, 325, 160), (188, 329, 324, 156), (96, 315, 316, 104), (156, 324, 315, 96), (104, 316, 317, 108), (108, 317, 318, 112), (314, 333, 363, 353), (308, 307, 351, 352), (129, 125, 341, 342), (121, 117, 339, 340), (132, 133, 323, 313), (105, 109, 337, 336), (152, 312, 313, 154), (150, 311, 312, 152), (148, 310, 311, 150), (146, 309, 310, 148), (245, 331, 309, 146), (143, 307, 308, 145), (144, 145, 308, 318), (139, 305, 306, 141), (141, 306, 307, 143), (160, 325, 305, 139), (359, 344, 334, 349), (350, 336, 337, 351), (349, 334, 336, 350), (351, 337, 338, 352), (361, 346, 344, 359), (353, 335, 345, 360), (360, 345, 346, 361), (335, 353, 363, 348), (348, 363, 362, 347), (347, 362, 354, 339), (340, 355, 356, 341), (339, 354, 355, 340), (341, 356, 357, 342), (342, 357, 358, 343), (333, 330, 362, 363), (125, 121, 340, 341), (321, 322, 357, 356), (113, 308, 352, 338), (97, 105, 336, 334), (328, 326, 360, 361), (322, 323, 358, 357), (117, 243, 347, 339), (243, 249, 348, 347), (326, 314, 353, 360), (162, 192, 346, 345), (325, 328, 361, 359), (133, 129, 342, 343), (109, 113, 338, 337), (192, 157, 344, 346), (157, 97, 334, 344)])
me_cube_005.use_remesh_preserve_volume = False
me_cube_005.use_remesh_preserve_attributes = False
me_cube_005.use_mirror_vertex_groups = False
me_cube_005.update()
me_cube = bpy.data.meshes.new('Cube')
me_cube.from_pydata([(-1.284, -6.854, -0.4313), (-1.361, -6.854, 0.4017), (-1.0, 5.027, -0.51), (-1.34, 5.027, 0.4017), (1.284, -6.854, -0.4313), (1.361, -6.854, 0.4017), (1.0, 5.027, -0.51), (1.34, 5.027, 0.4017), (-2.269, -3.962, -0.4313), (-2.365, -4.064, 0.4017), (2.269, -3.962, -0.4313), (2.365, -4.064, 0.4017), (-1.514, -6.895, -0.1202), (-1.514, -6.895, 0.4017), (-1.514, 4.885, -0.1202), (-1.514, 4.885, 0.4017), (-2.48, -4.105, -0.1202), (-2.48, -4.105, 0.4017), (1.514, -6.895, -0.1202), (1.514, -6.895, 0.4017), (1.514, 4.885, -0.1202), (1.514, 4.885, 0.4017), (2.48, -4.105, -0.1202), (2.48, -4.105, 0.4017), (-0.5343, 6.433, -0.1202), (-0.5343, 6.433, 0.4017), (0.5343, 6.433, -0.1202), (0.5343, 6.433, 0.4017), (-1.514, 5.148, -0.1202), (-0.7973, 6.024, 0.4017), (1.514, 5.148, -0.1202), (0.7973, 6.024, 0.4017), (2.305, -2.597, -0.1202), (2.139, -2.505, 0.4017), (1.887, -2.454, -0.4707), (-0.362, -2.48, 0.2543), (-0.3194, -2.454, -0.8537), (-2.305, -2.402, 1.282), (-2.139, -2.306, 1.289), (-2.305, -2.597, -0.1202), (-0.4424, 6.335, 0.3919), (0.4424, 6.335, 0.3919), (-2.305, -2.597, 0.4017), (-1.361, -7.031, 0.7224), (-1.34, 5.46, 1.641), (1.361, -7.031, 0.7224), (1.34, 5.46, 1.641), (-2.365, -4.098, 0.938), (2.365, -4.098, 0.938), (-1.514, -7.075, 0.7192), (-1.514, 5.31, 1.63), (-2.48, -4.141, 0.9349), (1.514, -7.075, 0.7192), (1.514, 5.31, 1.63), (2.48, -4.141, 0.9349), (-0.5343, 6.938, 1.749), (0.5343, 6.938, 1.749), (-0.7973, 6.508, 1.718), (0.7973, 6.508, 1.718), (-1.887, -2.454, -0.4707), (-0.4424, 6.835, 1.732), (0.4424, 6.835, 1.732), (-2.139, -2.505, 0.4017), (-0.1693, 5.027, -0.7042), (-0.2304, -6.803, 0.3012), (-0.384, -3.962, -1.003), (-0.1426, 6.433, -0.1202), (-0.2268, 5.027, 0.2543), (-0.2173, -6.803, -0.5667), (-0.4003, -4.013, 0.2543), (-0.1426, 6.433, 0.4017), (-0.1181, 6.332, 0.3631), (-0.09044, 7.003, 1.754), (-0.07489, 6.9, 1.708), (0.2268, 5.027, 0.2543), (0.2173, -6.803, -0.5667), (0.4003, -4.013, 0.2543), (0.1426, 6.433, 0.4017), (0.1693, 5.027, -0.7042), (0.2304, -6.803, 0.3012), (0.384, -3.962, -1.003), (0.1426, 6.433, -0.1202), (0.1181, 6.332, 0.3631), (0.09044, 7.003, 1.754), (0.07489, 6.9, 1.708), (0.176, 5.547, 0.2203), (-0.16, 5.5, 0.21), (2.305, -2.597, 0.4017), (2.139, -2.306, 1.289), (2.305, -2.402, 1.282), (0.362, -2.48, 0.2543), (0.3194, -2.454, -0.8537)], [], [(59, 8, 16, 39), (63, 67, 35, 36), (4, 10, 22, 18), (68, 64, 1, 0), (80, 10, 4, 75), (69, 9, 1, 64), (35, 62, 9, 69), (91, 34, 10, 80), (34, 6, 20, 32), (82, 41, 61, 84), (39, 42, 15, 14), (12, 13, 17, 16), (0, 1, 13, 12), (31, 27, 56, 58), (11, 5, 45, 48), (8, 0, 12, 16), (22, 23, 19, 18), (32, 87, 23, 22), (70, 25, 55, 72), (20, 6, 26, 30), (33, 11, 48, 88), (5, 4, 18, 19), (81, 77, 27, 26), (25, 24, 28, 29), (26, 27, 31, 30), (14, 15, 29, 28), (87, 21, 53, 89), (21, 20, 30, 31), (2, 14, 28, 24), (63, 2, 24, 66), (80, 65, 36, 91), (16, 17, 42, 39), (79, 64, 68, 75), (91, 90, 74, 78), (7, 74, 90, 33), (7, 33, 88, 46), (46, 88, 89, 53), (10, 34, 32, 22), (50, 44, 60, 57), (42, 17, 51, 37), (40, 86, 71), (13, 1, 43, 49), (25, 29, 57, 55), (90, 35, 69, 76), (21, 31, 58, 53), (43, 47, 51, 49), (38, 44, 50, 37), (48, 45, 52, 54), (88, 48, 54, 89), (46, 53, 58, 61), (61, 58, 56), (74, 7, 41, 85), (57, 60, 55), (73, 72, 55, 60), (47, 38, 37, 51), (3, 40, 60, 44), (62, 3, 44, 38), (9, 62, 38, 47), (17, 13, 49, 51), (41, 7, 46, 61), (29, 15, 50, 57), (5, 19, 52, 45), (19, 23, 54, 52), (1, 9, 47, 43), (40, 71, 73, 60), (3, 67, 86, 40), (8, 65, 68, 0), (59, 36, 65, 8), (24, 25, 70, 66), (75, 68, 65, 80), (15, 42, 37, 50), (78, 6, 34, 91), (2, 59, 39, 14), (20, 21, 87, 32), (27, 77, 83, 56), (61, 56, 83, 84), (4, 5, 79, 75), (11, 76, 79, 5), (33, 90, 76, 11), (6, 78, 81, 26), (67, 3, 62, 35), (2, 63, 36, 59), (91, 36, 35, 90), (23, 87, 89, 54), (74, 85, 78), (82, 85, 41), (76, 69, 64, 79), (67, 63, 86), (63, 66, 71, 86), (66, 70, 71), (73, 71, 70, 72), (78, 85, 82, 81), (81, 82, 77), (83, 77, 82, 84)])
me_cube.materials.append(mat_material_002)
me_cube.use_remesh_preserve_volume = False
me_cube.use_remesh_preserve_attributes = False
me_cube.use_mirror_vertex_groups = False
me_cube.update()

# ---- objects
ob_sun = bpy.data.objects.new('Sun', light_sun)
ob_icosphere_001 = bpy.data.objects.new('Icosphere.001', me_icosphere_002)
ob_cube_003 = bpy.data.objects.new('Cube.003', me_cube_003)
ob_cube_002 = bpy.data.objects.new('Cube.002', me_cube_002)
ob_cube_001 = bpy.data.objects.new('Cube.001', me_cube_001)
ob_icosphere_002 = bpy.data.objects.new('Icosphere.002', me_icosphere_001)
ob_cube = bpy.data.objects.new('Cube', me_cube_004)
ob_icosphere = bpy.data.objects.new('Icosphere', me_icosphere)
ob_cube_006 = bpy.data.objects.new('Cube.006', me_cube_006)
ob_cube_005 = bpy.data.objects.new('Cube.005', me_cube_005)
ob_cube_004 = bpy.data.objects.new('Cube.004', me_cube)

# ---- transforms, parenting, visibility, modifiers, constraints
ob_sun.location = (0.0, 0.0, 8.14)
ob_sun.lineart.crease_threshold = 0.0
ob_icosphere_001.location = (0.0, 0.0, 0.3513)
ob_icosphere_001.scale = (0.5348, 0.5348, 0.5348)
ob_icosphere_001.lineart.crease_threshold = 0.0
_m = ob_icosphere_001.modifiers.new('Fluid', 'FLUID')
_m.fluid_type = 'FLOW'
ob_cube_003.location = (5.725, -1.463, 0.1743)
ob_cube_003.scale = (0.1486, 0.1486, 0.1486)
ob_cube_003.lineart.crease_threshold = 0.0
ob_cube_002.location = (5.725, -1.463, 0.1743)
ob_cube_002.scale = (0.1486, 0.1486, 0.1486)
ob_cube_002.lineart.crease_threshold = 0.0
ob_cube_001.location = (4.344, 0.0, 0.4343)
ob_cube_001.scale = (0.2017, 0.2017, 0.2017)
ob_cube_001.lineart.crease_threshold = 0.0
ob_icosphere_002.location = (-0.01584, 0.001478, 0.3029)
ob_icosphere_002.lineart.crease_threshold = 0.0
_m = ob_icosphere_002.modifiers.new('ParticleSystem 1', 'PARTICLE_SYSTEM')
_m = ob_icosphere_002.modifiers.new('Fluid', 'FLUID')
_m.fluid_type = 'FLOW'
ob_cube.location = (0.0, 0.0, 2.0)
ob_cube.scale = (4.171, 4.171, 4.171)
ob_cube.display_type = 'WIRE'
ob_cube.lineart.crease_threshold = 0.0
_m = ob_cube.modifiers.new('Fluid', 'FLUID')
_m.fluid_type = 'DOMAIN'
ob_icosphere.location = (0.0, 0.0, 0.0)
ob_icosphere.lineart.crease_threshold = 0.0
_m = ob_icosphere.modifiers.new('ParticleSystem 1', 'PARTICLE_SYSTEM')
ob_cube_006.location = (0.0, -2.098, 0.371)
ob_cube_006.scale = (0.1889, 0.1889, -8.564)
ob_cube_006.lineart.crease_threshold = 0.0
ob_cube_005.location = (0.0, 0.0, 2.04)
ob_cube_005.lineart.crease_threshold = 0.0
_m = ob_cube_005.modifiers.new('Mirror', 'MIRROR')
_m.use_clip = True
ob_cube_004.location = (-0.7899, -1.946, 1.657)
ob_cube_004.lineart.crease_threshold = 0.0
_m = ob_cube_004.modifiers.new('Subsurf', 'SUBSURF')
_m.uv_smooth = 'PRESERVE_CORNERS'
_m.quality = 2
_m.show_only_control_edges = False

# ---- collection membership
col_collection_1.objects.link(ob_sun)
col_collection_1.objects.link(ob_icosphere_001)
col_collection_1.objects.link(ob_cube_003)
col_collection_1.objects.link(ob_cube_002)
col_collection_1.objects.link(ob_cube_001)
col_collection_1.objects.link(ob_icosphere_002)
col_collection_1.objects.link(ob_cube)
col_collection_2.objects.link(ob_icosphere)
col_collection_3.objects.link(ob_cube_006)
col_collection_3.objects.link(ob_cube_005)
col_collection_3.objects.link(ob_cube_004)

# ---- scene / render settings (as saved in the file)
scene.frame_start = 1; scene.frame_end = 50; scene.frame_set(10)
scene.render.engine = 'BLENDER_EEVEE_NEXT'
scene.render.resolution_percentage = 50
scene.render.dither_intensity = 0.0
scene.cycles.use_denoising = False
scene.cycles.samples = 128
scene.cycles.sampling_pattern = 'TABULATED_SOBOL'
scene.cycles.light_sampling_threshold = 0.0
scene.cycles.use_adaptive_sampling = False
scene.cycles.use_light_tree = False
scene.cycles.blur_glossy = 0.0
scene.cycles.sample_clamp_indirect = 0.0
scene.view_settings.view_transform = 'Standard'
bpy.context.view_layer.update()

# ---- added for rendering (the .blend has no active camera): camera
cam_auto = bpy.data.cameras.new('AutoCamera')
cam_auto.lens = 50.0
cam_auto.sensor_width = 36.0
cam_auto.clip_end = 1000.0
ob_auto_camera = bpy.data.objects.new('AutoCamera', cam_auto)
scene.collection.objects.link(ob_auto_camera)
ob_auto_camera.location = (38.0155, -42.9381, 27.5677)
ob_auto_camera.rotation_euler = (1.09748, -7.21219e-08, 0.694738)
scene.camera = ob_auto_camera
bpy.context.view_layer.update()
